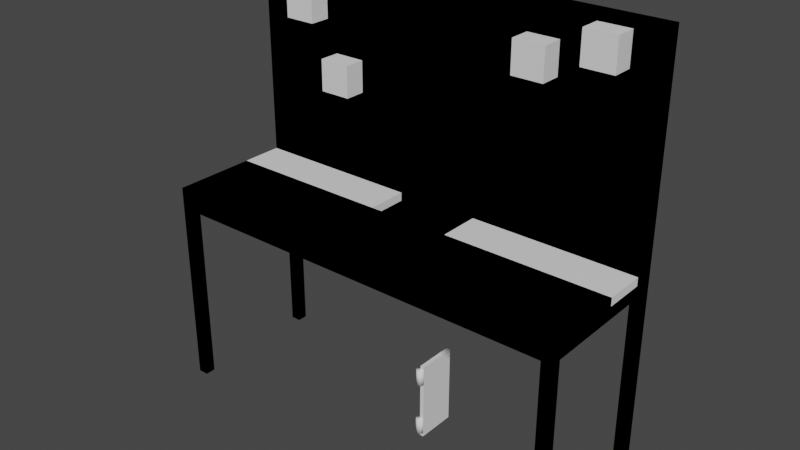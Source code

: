 # Source: Tool_Rack.blend  (saved by Blender 3.0.42; exported with 4.5.12 LTS)
import bpy
from mathutils import Matrix  # noqa: F401  (used for matrix-valued properties, if any)

bpy.ops.wm.read_factory_settings(use_empty=True)
scene = bpy.context.scene
scene.name = 'Scene'

# ---- materials (node trees are filled in below, after node groups)
mat_paper = bpy.data.materials.new('Paper')
mat_paperdark = bpy.data.materials.new('PaperDark')
mat_solid = bpy.data.materials.new('Solid')
mat_interactable = bpy.data.materials.new('Interactable')

# ---- material node trees

# ---- world
world_world = bpy.data.worlds.new('World'); scene.world = world_world
world_world.use_nodes = True; world_world.node_tree.nodes.clear()
_N = world_world.node_tree.nodes; _L = world_world.node_tree.links
n0 = _N.new('ShaderNodeOutputWorld'); n0.name = 'World Output'; n0.location = (300, 300)
n1 = _N.new('ShaderNodeBackground'); n1.name = 'Background'; n1.location = (10, 300)
n1.inputs[0].default_value = (0.05088, 0.05088, 0.05088, 1.0)
_L.new(n1.outputs[0], n0.inputs[0])
n0.is_active_output = True
world_world.color = (0.05088, 0.05088, 0.05088)
world_world.use_sun_shadow = False
world_world.sun_shadow_jitter_overblur = 0.0

# ---- meshes
me_cube = bpy.data.meshes.new('Cube')
me_cube.from_pydata([(-1.0, -0.1, 1.0), (-1.0, -0.1, 2.0), (-1.0, 0.0, 1.0), (-1.0, 0.0, 2.0), (1.0, -0.1, 1.0), (1.0, -0.1, 2.0), (1.0, 0.0, 1.0), (1.0, 0.0, 2.0), (-0.7, -0.18, 1.79), (-0.7, -0.1, 1.79), (-0.6962, -0.18, 1.791), (-0.6962, -0.1, 1.791), (-0.6929, -0.18, 1.793), (-0.6929, -0.1, 1.793), (-0.6908, -0.18, 1.796), (-0.6908, -0.1, 1.796), (-0.69, -0.18, 1.8), (-0.69, -0.1, 1.8), (-0.6908, -0.18, 1.804), (-0.6908, -0.1, 1.804), (-0.6929, -0.18, 1.807), (-0.6929, -0.1, 1.807), (-0.6962, -0.18, 1.809), (-0.6962, -0.1, 1.809), (-0.7, -0.18, 1.81), (-0.7, -0.1, 1.81), (-0.7038, -0.18, 1.809), (-0.7038, -0.1, 1.809), (-0.7071, -0.18, 1.807), (-0.7071, -0.1, 1.807), (-0.7092, -0.18, 1.804), (-0.7092, -0.1, 1.804), (-0.71, -0.18, 1.8), (-0.71, -0.1, 1.8), (-0.7092, -0.18, 1.796), (-0.7092, -0.1, 1.796), (-0.7071, -0.18, 1.793), (-0.7071, -0.1, 1.793), (-0.7038, -0.18, 1.791), (-0.7038, -0.1, 1.791), (-1.0, -0.7, 0.9), (-0.2, -0.3, 1.0), (-1.0, -1.49e-08, 0.9), (-0.2, -0.1, 1.0), (1.0, -0.7, 0.9), (0.2, -0.3, 1.0), (1.0, -1.49e-08, 0.9), (0.2, -0.1, 1.0), (0.95, -0.7, 0.0), (0.95, -0.7, 0.9), (0.95, -0.65, 0.0), (0.95, -0.65, 0.9), (1.0, -0.7, 0.0), (1.0, -0.7, 0.9), (1.0, -0.65, 0.0), (1.0, -0.65, 0.9), (-1.0, -0.7, 0.0), (-1.0, -0.7, 0.9), (-1.0, -0.65, 0.0), (-1.0, -0.65, 0.9), (-0.95, -0.7, 0.0), (-0.95, -0.7, 0.9), (-0.95, -0.65, 0.0), (-0.95, -0.65, 0.9), (0.95, -0.05, 0.0), (0.95, -0.05, 0.9), (0.95, 4.47e-08, 0.0), (0.95, 4.47e-08, 0.9), (1.0, -0.05, 0.0), (1.0, -0.05, 0.9), (1.0, 4.47e-08, 0.0), (1.0, 4.47e-08, 0.9), (-1.0, -0.05, 0.0), (-1.0, -0.05, 0.9), (-1.0, 4.47e-08, 0.0), (-1.0, 4.47e-08, 0.9), (-0.95, -0.05, 0.0), (-0.95, -0.05, 0.9), (-0.95, 4.47e-08, 0.0), (-0.95, 4.47e-08, 0.9), (-0.5, -0.18, 1.49), (-0.5, -0.1, 1.49), (-0.4962, -0.18, 1.491), (-0.4962, -0.1, 1.491), (-0.4929, -0.18, 1.493), (-0.4929, -0.1, 1.493), (-0.4908, -0.18, 1.496), (-0.4908, -0.1, 1.496), (-0.49, -0.18, 1.5), (-0.49, -0.1, 1.5), (-0.4908, -0.18, 1.504), (-0.4908, -0.1, 1.504), (-0.4929, -0.18, 1.507), (-0.4929, -0.1, 1.507), (-0.4962, -0.18, 1.509), (-0.4962, -0.1, 1.509), (-0.5, -0.18, 1.51), (-0.5, -0.1, 1.51), (-0.5038, -0.18, 1.509), (-0.5038, -0.1, 1.509), (-0.5071, -0.18, 1.507), (-0.5071, -0.1, 1.507), (-0.5092, -0.18, 1.504), (-0.5092, -0.1, 1.504), (-0.51, -0.18, 1.5), (-0.51, -0.1, 1.5), (-0.5092, -0.18, 1.496), (-0.5092, -0.1, 1.496), (-0.5071, -0.18, 1.493), (-0.5071, -0.1, 1.493), (-0.5038, -0.18, 1.491), (-0.5038, -0.1, 1.491), (0.5, -0.18, 1.79), (0.5, -0.1, 1.79), (0.5038, -0.18, 1.791), (0.5038, -0.1, 1.791), (0.5071, -0.18, 1.793), (0.5071, -0.1, 1.793), (0.5092, -0.18, 1.796), (0.5092, -0.1, 1.796), (0.51, -0.18, 1.8), (0.51, -0.1, 1.8), (0.5092, -0.18, 1.804), (0.5092, -0.1, 1.804), (0.5071, -0.18, 1.807), (0.5071, -0.1, 1.807), (0.5038, -0.18, 1.809), (0.5038, -0.1, 1.809), (0.5, -0.18, 1.81), (0.5, -0.1, 1.81), (0.4962, -0.18, 1.809), (0.4962, -0.1, 1.809), (0.4929, -0.18, 1.807), (0.4929, -0.1, 1.807), (0.4908, -0.18, 1.804), (0.4908, -0.1, 1.804), (0.49, -0.18, 1.8), (0.49, -0.1, 1.8), (0.4908, -0.18, 1.796), (0.4908, -0.1, 1.796), (0.4929, -0.18, 1.793), (0.4929, -0.1, 1.793), (0.4962, -0.18, 1.791), (0.4962, -0.1, 1.791), (0.8, -0.18, 1.89), (0.8, -0.1, 1.89), (0.8038, -0.18, 1.891), (0.8038, -0.1, 1.891), (0.8071, -0.18, 1.893), (0.8071, -0.1, 1.893), (0.8092, -0.18, 1.896), (0.8092, -0.1, 1.896), (0.81, -0.18, 1.9), (0.81, -0.1, 1.9), (0.8092, -0.18, 1.904), (0.8092, -0.1, 1.904), (0.8071, -0.18, 1.907), (0.8071, -0.1, 1.907), (0.8038, -0.18, 1.909), (0.8038, -0.1, 1.909), (0.8, -0.18, 1.91), (0.8, -0.1, 1.91), (0.7962, -0.18, 1.909), (0.7962, -0.1, 1.909), (0.7929, -0.18, 1.907), (0.7929, -0.1, 1.907), (0.7908, -0.18, 1.904), (0.7908, -0.1, 1.904), (0.79, -0.18, 1.9), (0.79, -0.1, 1.9), (0.7908, -0.18, 1.896), (0.7908, -0.1, 1.896), (0.7929, -0.18, 1.893), (0.7929, -0.1, 1.893), (0.7962, -0.18, 1.891), (0.7962, -0.1, 1.891), (-1.0, -0.7, 1.0), (-1.0, -1.49e-08, 1.0), (1.0, -1.49e-08, 1.0), (1.0, -0.7, 1.0), (-0.2, -0.3, 0.96), (-0.2, -0.1, 0.96), (0.2, -0.1, 0.96), (0.2, -0.3, 0.96)], [], [(0, 1, 3, 2), (2, 3, 7, 6), (6, 7, 5, 4), (4, 5, 1, 0), (2, 6, 4, 0), (7, 3, 1, 5), (8, 9, 11, 10), (10, 11, 13, 12), (8, 10, 12, 14, 16, 18, 20, 22, 24, 26, 28, 30, 32, 34, 36, 38), (12, 13, 15, 14), (14, 15, 17, 16), (11, 9, 39, 37, 35, 33, 31, 29, 27, 25, 23, 21, 19, 17, 15, 13), (16, 17, 19, 18), (18, 19, 21, 20), (20, 21, 23, 22), (22, 23, 25, 24), (24, 25, 27, 26), (26, 27, 29, 28), (28, 29, 31, 30), (30, 31, 33, 32), (32, 33, 35, 34), (34, 35, 37, 36), (36, 37, 39, 38), (38, 39, 9, 8), (40, 176, 177, 42), (42, 177, 178, 46), (46, 178, 179, 44), (44, 179, 176, 40), (42, 46, 44, 40), (45, 47, 182, 183), (48, 49, 51, 50), (50, 51, 55, 54), (54, 55, 53, 52), (52, 53, 49, 48), (50, 54, 52, 48), (55, 51, 49, 53), (56, 57, 59, 58), (58, 59, 63, 62), (62, 63, 61, 60), (60, 61, 57, 56), (58, 62, 60, 56), (63, 59, 57, 61), (64, 65, 67, 66), (66, 67, 71, 70), (70, 71, 69, 68), (68, 69, 65, 64), (66, 70, 68, 64), (71, 67, 65, 69), (72, 73, 75, 74), (74, 75, 79, 78), (78, 79, 77, 76), (76, 77, 73, 72), (74, 78, 76, 72), (79, 75, 73, 77), (80, 81, 83, 82), (82, 83, 85, 84), (80, 82, 84, 86, 88, 90, 92, 94, 96, 98, 100, 102, 104, 106, 108, 110), (84, 85, 87, 86), (86, 87, 89, 88), (83, 81, 111, 109, 107, 105, 103, 101, 99, 97, 95, 93, 91, 89, 87, 85), (88, 89, 91, 90), (90, 91, 93, 92), (92, 93, 95, 94), (94, 95, 97, 96), (96, 97, 99, 98), (98, 99, 101, 100), (100, 101, 103, 102), (102, 103, 105, 104), (104, 105, 107, 106), (106, 107, 109, 108), (108, 109, 111, 110), (110, 111, 81, 80), (112, 113, 115, 114), (114, 115, 117, 116), (112, 114, 116, 118, 120, 122, 124, 126, 128, 130, 132, 134, 136, 138, 140, 142), (116, 117, 119, 118), (118, 119, 121, 120), (115, 113, 143, 141, 139, 137, 135, 133, 131, 129, 127, 125, 123, 121, 119, 117), (120, 121, 123, 122), (122, 123, 125, 124), (124, 125, 127, 126), (126, 127, 129, 128), (128, 129, 131, 130), (130, 131, 133, 132), (132, 133, 135, 134), (134, 135, 137, 136), (136, 137, 139, 138), (138, 139, 141, 140), (140, 141, 143, 142), (142, 143, 113, 112), (144, 145, 147, 146), (146, 147, 149, 148), (144, 146, 148, 150, 152, 154, 156, 158, 160, 162, 164, 166, 168, 170, 172, 174), (148, 149, 151, 150), (150, 151, 153, 152), (147, 145, 175, 173, 171, 169, 167, 165, 163, 161, 159, 157, 155, 153, 151, 149), (152, 153, 155, 154), (154, 155, 157, 156), (156, 157, 159, 158), (158, 159, 161, 160), (160, 161, 163, 162), (162, 163, 165, 164), (164, 165, 167, 166), (166, 167, 169, 168), (168, 169, 171, 170), (170, 171, 173, 172), (172, 173, 175, 174), (174, 175, 145, 144), (41, 43, 177, 176), (43, 47, 178, 177), (47, 45, 179, 178), (45, 41, 176, 179), (182, 181, 180, 183), (43, 41, 180, 181), (41, 45, 183, 180), (47, 43, 181, 182)])
me_cube.polygons.foreach_set('use_smooth', [0, 0, 0, 0, 0, 0, 1, 1, 1, 1, 1, 1, 1, 1, 1, 1, 1, 1, 1, 1, 1, 1, 1, 1, 0, 0, 0, 0, 0, 0, 0, 0, 0, 0, 0, 0, 0, 0, 0, 0, 0, 0, 0, 0, 0, 0, 0, 0, 0, 0, 0, 0, 0, 0, 1, 1, 1, 1, 1, 1, 1, 1, 1, 1, 1, 1, 1, 1, 1, 1, 1, 1, 1, 1, 1, 1, 1, 1, 1, 1, 1, 1, 1, 1, 1, 1, 1, 1, 1, 1, 1, 1, 1, 1, 1, 1, 1, 1, 1, 1, 1, 1, 1, 1, 1, 1, 1, 1, 0, 0, 0, 0, 0, 0, 0, 0])
me_cube.polygons.foreach_set('material_index', [0, 0, 0, 0, 0, 0, 1, 1, 1, 1, 1, 1, 1, 1, 1, 1, 1, 1, 1, 1, 1, 1, 1, 1, 0, 0, 0, 0, 0, 0, 0, 0, 0, 0, 0, 0, 0, 0, 0, 0, 0, 0, 0, 0, 0, 0, 0, 0, 0, 0, 0, 0, 0, 0, 1, 1, 1, 1, 1, 1, 1, 1, 1, 1, 1, 1, 1, 1, 1, 1, 1, 1, 1, 1, 1, 1, 1, 1, 1, 1, 1, 1, 1, 1, 1, 1, 1, 1, 1, 1, 1, 1, 1, 1, 1, 1, 1, 1, 1, 1, 1, 1, 1, 1, 1, 1, 1, 1, 0, 0, 0, 0, 0, 0, 0, 0])
_uv = me_cube.uv_layers.new(name='UVMap')
_uv.uv.foreach_set('vector', [-1.395, 0.9211, -1.395, 1.974, -1.5, 1.974, -1.5, 0.9211, -0.4474, 0.9211, -1.5, 0.9211, -1.5, -1.184, -0.4474, -1.184, -1.289, 0.9211, -1.289, 1.974, -1.395, 1.974, -1.395, 0.9211, 0.6053, 0.9211, -0.4474, 0.9211, -0.4474, -1.184, 0.6053, -1.184, 2.5, -1.184, 2.5, 0.9211, 2.395, 0.9211, 2.395, -1.184, 2.395, -1.184, 2.395, 0.9211, 2.289, 0.9211, 2.289, -1.184, 0.2548, 1.058, 0.2548, 0.9737, 0.2588, 0.9737, 0.2588, 1.058, 0.2588, 1.058, 0.2588, 0.9737, 0.2623, 0.9737, 0.2623, 1.058, 0.5327, 0.9782, 0.5357, 0.9753, 0.5394, 0.9737, 0.5436, 0.9737, 0.5473, 0.9753, 0.5503, 0.9782, 0.5518, 0.982, 0.5518, 0.9861, 0.5503, 0.9899, 0.5473, 0.9928, 0.5436, 0.9943, 0.5394, 0.9943, 0.5357, 0.9928, 0.5327, 0.9899, 0.5312, 0.9861, 0.5312, 0.982, 0.3377, 0.9737, 0.3377, 1.058, 0.3343, 1.058, 0.3343, 0.9737, 0.3343, 0.9737, 0.3343, 1.058, 0.3303, 1.058, 0.3303, 0.9737, 0.3926, 0.9928, 0.3897, 0.9899, 0.3882, 0.9861, 0.3882, 0.982, 0.3897, 0.9782, 0.3926, 0.9753, 0.3964, 0.9737, 0.4005, 0.9737, 0.4043, 0.9753, 0.4072, 0.9782, 0.4088, 0.982, 0.4088, 0.9861, 0.4072, 0.9899, 0.4043, 0.9928, 0.4005, 0.9943, 0.3964, 0.9943, 0.3303, 0.9737, 0.3303, 1.058, 0.3263, 1.058, 0.3263, 0.9737, 0.3263, 0.9737, 0.3263, 1.058, 0.3229, 1.058, 0.3229, 0.9737, 0.2325, 1.058, 0.2325, 0.9737, 0.2359, 0.9737, 0.2359, 1.058, 0.2359, 1.058, 0.2359, 0.9737, 0.2399, 0.9737, 0.2399, 1.058, 0.2399, 1.058, 0.2399, 0.9737, 0.244, 0.9737, 0.244, 1.058, 0.244, 1.058, 0.244, 0.9737, 0.2474, 0.9737, 0.2474, 1.058, 0.2017, 1.058, 0.2017, 0.9737, 0.2051, 0.9737, 0.2051, 1.058, 0.2051, 1.058, 0.2051, 0.9737, 0.2091, 0.9737, 0.2091, 1.058, 0.2091, 1.058, 0.2091, 0.9737, 0.2131, 0.9737, 0.2131, 1.058, 0.2131, 1.058, 0.2131, 0.9737, 0.2165, 0.9737, 0.2165, 1.058, 0.2474, 1.058, 0.2474, 0.9737, 0.2508, 0.9737, 0.2508, 1.058, 0.2508, 1.058, 0.2508, 0.9737, 0.2548, 0.9737, 0.2548, 1.058, -0.9737, 1.658, -1.079, 1.658, -1.079, 0.9211, -0.9737, 0.9211, 2.289, 0.9211, 2.184, 0.9211, 2.184, -1.184, 2.289, -1.184, -0.8684, 1.658, -0.9737, 1.658, -0.9737, 0.9211, -0.8684, 0.9211, 2.184, 0.9211, 2.079, 0.9211, 2.079, -1.184, 2.184, -1.184, 2.079, -1.184, 2.079, 0.9211, 1.342, 0.9211, 1.342, -1.184, 0.0579, 1.132, 0.0579, 0.9211, 0.1, 0.9211, 0.1, 1.132, -0.6053, 0.9211, -0.6053, 1.868, -0.6579, 1.868, -0.6579, 0.9211, -0.3947, 0.9211, -0.3947, 1.868, -0.4474, 1.868, -0.4474, 0.9211, -0.5, 0.9211, -0.5, 1.868, -0.5526, 1.868, -0.5526, 0.9211, -0.1842, 0.9211, -0.1842, 1.868, -0.2368, 1.868, -0.2368, 0.9211, 0.4579, 0.9211, 0.5105, 0.9211, 0.5105, 0.9737, 0.4579, 0.9737, 0.1421, 0.9211, 0.1947, 0.9211, 0.1947, 0.9737, 0.1421, 0.9737, -0.5526, 0.9211, -0.5526, 1.868, -0.6053, 1.868, -0.6053, 0.9211, -0.02631, 0.9211, -0.02631, 1.868, -0.07895, 1.868, -0.07895, 0.9211, -0.4474, 0.9211, -0.4474, 1.868, -0.5, 1.868, -0.5, 0.9211, -0.2368, 0.9211, -0.2368, 1.868, -0.2895, 1.868, -0.2895, 0.9211, 0.4053, 0.9211, 0.4579, 0.9211, 0.4579, 0.9737, 0.4053, 0.9737, 0.5105, 0.9211, 0.5632, 0.9211, 0.5632, 0.9737, 0.5105, 0.9737, -0.7632, 0.9211, -0.7632, 1.868, -0.8158, 1.868, -0.8158, 0.9211, -0.3421, 0.9211, -0.3421, 1.868, -0.3947, 1.868, -0.3947, 0.9211, -0.6579, 0.9211, -0.6579, 1.868, -0.7105, 1.868, -0.7105, 0.9211, -0.07895, 0.9211, -0.07895, 1.868, -0.1316, 1.868, -0.1316, 0.9211, 0.2474, 0.9211, 0.3, 0.9211, 0.3, 0.9737, 0.2474, 0.9737, 0.1947, 0.9211, 0.2474, 0.9211, 0.2474, 0.9737, 0.1947, 0.9737, -0.8158, 0.9211, -0.8158, 1.868, -0.8684, 1.868, -0.8684, 0.9211, -0.1316, 0.9211, -0.1316, 1.868, -0.1842, 1.868, -0.1842, 0.9211, -0.7105, 0.9211, -0.7105, 1.868, -0.7632, 1.868, -0.7632, 0.9211, -0.2895, 0.9211, -0.2895, 1.868, -0.3421, 1.868, -0.3421, 0.9211, 0.3, 0.9211, 0.3526, 0.9211, 0.3526, 0.9737, 0.3, 0.9737, 0.3526, 0.9211, 0.4053, 0.9211, 0.4053, 0.9737, 0.3526, 0.9737, 0.1644, 1.058, 0.1644, 0.9737, 0.1685, 0.9737, 0.1685, 1.058, 0.1685, 1.058, 0.1685, 0.9737, 0.1719, 0.9737, 0.1719, 1.058, 0.4133, 0.9753, 0.4171, 0.9737, 0.4212, 0.9737, 0.425, 0.9753, 0.4279, 0.9782, 0.4295, 0.982, 0.4295, 0.9861, 0.4279, 0.9899, 0.425, 0.9928, 0.4212, 0.9943, 0.4171, 0.9943, 0.4133, 0.9928, 0.4104, 0.9899, 0.4088, 0.9861, 0.4088, 0.982, 0.4104, 0.9782, 0.3, 0.9737, 0.3, 1.058, 0.2966, 1.058, 0.2966, 0.9737, 0.2966, 0.9737, 0.2966, 1.058, 0.2926, 1.058, 0.2926, 0.9737, 0.431, 0.9782, 0.4339, 0.9753, 0.4377, 0.9737, 0.4418, 0.9737, 0.4456, 0.9753, 0.4485, 0.9782, 0.4501, 0.982, 0.4501, 0.9861, 0.4485, 0.9899, 0.4456, 0.9928, 0.4418, 0.9943, 0.4377, 0.9943, 0.4339, 0.9928, 0.431, 0.9899, 0.4295, 0.9861, 0.4295, 0.982, 0.2926, 0.9737, 0.2926, 1.058, 0.2885, 1.058, 0.2885, 0.9737, 0.2885, 0.9737, 0.2885, 1.058, 0.2851, 1.058, 0.2851, 0.9737, 0.578, 1.005, 0.578, 0.9211, 0.5815, 0.9211, 0.5815, 1.005, 0.5815, 1.005, 0.5815, 0.9211, 0.5855, 0.9211, 0.5855, 1.005, 0.5855, 1.005, 0.5855, 0.9211, 0.5895, 0.9211, 0.5895, 1.005, 0.5895, 1.005, 0.5895, 0.9211, 0.5929, 0.9211, 0.5929, 1.005, 0.3, 1.058, 0.3, 0.9737, 0.3034, 0.9737, 0.3034, 1.058, 0.3034, 1.058, 0.3034, 0.9737, 0.3074, 0.9737, 0.3074, 1.058, 0.3074, 1.058, 0.3074, 0.9737, 0.3115, 0.9737, 0.3115, 1.058, 0.3115, 1.058, 0.3115, 0.9737, 0.3149, 0.9737, 0.3149, 1.058, 0.157, 1.058, 0.157, 0.9737, 0.1604, 0.9737, 0.1604, 1.058, 0.1604, 1.058, 0.1604, 0.9737, 0.1644, 0.9737, 0.1644, 1.058, 0.5706, 1.005, 0.5706, 0.9211, 0.5746, 0.9211, 0.5746, 1.005, 0.5746, 1.005, 0.5746, 0.9211, 0.578, 0.9211, 0.578, 1.005, 0.5267, 0.9928, 0.5229, 0.9943, 0.5188, 0.9943, 0.515, 0.9928, 0.5121, 0.9899, 0.5105, 0.9861, 0.5105, 0.982, 0.5121, 0.9782, 0.515, 0.9753, 0.5188, 0.9737, 0.5229, 0.9737, 0.5267, 0.9753, 0.5296, 0.9782, 0.5312, 0.982, 0.5312, 0.9861, 0.5296, 0.9899, 0.3526, 0.9737, 0.3526, 1.058, 0.3492, 1.058, 0.3492, 0.9737, 0.3492, 0.9737, 0.3492, 1.058, 0.3452, 1.058, 0.3452, 0.9737, 0.4868, 0.9943, 0.483, 0.9928, 0.4801, 0.9899, 0.4785, 0.9861, 0.4785, 0.982, 0.4801, 0.9782, 0.483, 0.9753, 0.4868, 0.9737, 0.4909, 0.9737, 0.4947, 0.9753, 0.4976, 0.9782, 0.4992, 0.982, 0.4992, 0.9861, 0.4976, 0.9899, 0.4947, 0.9928, 0.4909, 0.9943, 0.3452, 0.9737, 0.3452, 1.058, 0.3412, 1.058, 0.3412, 0.9737, 0.3412, 0.9737, 0.3412, 1.058, 0.3377, 1.058, 0.3377, 0.9737, 0.1719, 1.058, 0.1719, 0.9737, 0.1753, 0.9737, 0.1753, 1.058, 0.1753, 1.058, 0.1753, 0.9737, 0.1793, 0.9737, 0.1793, 1.058, 0.1793, 1.058, 0.1793, 0.9737, 0.1834, 0.9737, 0.1834, 1.058, 0.1834, 1.058, 0.1834, 0.9737, 0.1868, 0.9737, 0.1868, 1.058, 0.2165, 1.058, 0.2165, 0.9737, 0.22, 0.9737, 0.22, 1.058, 0.22, 1.058, 0.22, 0.9737, 0.224, 0.9737, 0.224, 1.058, 0.224, 1.058, 0.224, 0.9737, 0.228, 0.9737, 0.228, 1.058, 0.228, 1.058, 0.228, 0.9737, 0.2314, 0.9737, 0.2314, 1.058, 0.5632, 1.005, 0.5632, 0.9211, 0.5666, 0.9211, 0.5666, 1.005, 0.5666, 1.005, 0.5666, 0.9211, 0.5706, 0.9211, 0.5706, 1.005, 0.1495, 1.058, 0.1495, 0.9737, 0.1536, 0.9737, 0.1536, 1.058, 0.1536, 1.058, 0.1536, 0.9737, 0.157, 0.9737, 0.157, 1.058, 0.3691, 0.9782, 0.372, 0.9753, 0.3758, 0.9737, 0.3799, 0.9737, 0.3837, 0.9753, 0.3866, 0.9782, 0.3882, 0.982, 0.3882, 0.9861, 0.3866, 0.9899, 0.3837, 0.9928, 0.3799, 0.9943, 0.3758, 0.9943, 0.372, 0.9928, 0.3691, 0.9899, 0.3675, 0.9861, 0.3675, 0.982, 0.2771, 0.9737, 0.2771, 1.058, 0.2737, 1.058, 0.2737, 0.9737, 0.2737, 0.9737, 0.2737, 1.058, 0.2697, 1.058, 0.2697, 0.9737, 0.4624, 0.9928, 0.4595, 0.9899, 0.4579, 0.9861, 0.4579, 0.982, 0.4595, 0.9782, 0.4624, 0.9753, 0.4662, 0.9737, 0.4703, 0.9737, 0.4741, 0.9753, 0.477, 0.9782, 0.4785, 0.982, 0.4785, 0.9861, 0.477, 0.9899, 0.4741, 0.9928, 0.4703, 0.9943, 0.4662, 0.9943, 0.2697, 0.9737, 0.2697, 1.058, 0.2657, 1.058, 0.2657, 0.9737, 0.2657, 0.9737, 0.2657, 1.058, 0.2623, 1.058, 0.2623, 0.9737, 0.1868, 1.058, 0.1868, 0.9737, 0.1902, 0.9737, 0.1902, 1.058, 0.1902, 1.058, 0.1902, 0.9737, 0.1942, 0.9737, 0.1942, 1.058, 0.1942, 1.058, 0.1942, 0.9737, 0.1982, 0.9737, 0.1982, 1.058, 0.1982, 1.058, 0.1982, 0.9737, 0.2017, 0.9737, 0.2017, 1.058, 0.3526, 1.058, 0.3526, 0.9737, 0.356, 0.9737, 0.356, 1.058, 0.356, 1.058, 0.356, 0.9737, 0.3601, 0.9737, 0.3601, 1.058, 0.3601, 1.058, 0.3601, 0.9737, 0.3641, 0.9737, 0.3641, 1.058, 0.3641, 1.058, 0.3641, 0.9737, 0.3675, 0.9737, 0.3675, 1.058, 0.1421, 1.058, 0.1421, 0.9737, 0.1455, 0.9737, 0.1455, 1.058, 0.1455, 1.058, 0.1455, 0.9737, 0.1495, 0.9737, 0.1495, 1.058, 1.026, 0.07895, 1.237, 0.07895, 1.342, 0.9211, 0.6053, 0.9211, 1.237, 0.07895, 1.237, -0.3421, 1.342, -1.184, 1.342, 0.9211, 1.237, -0.3421, 1.026, -0.3421, 0.6053, -1.184, 1.342, -1.184, 1.026, -0.3421, 1.026, 0.07895, 0.6053, 0.9211, 0.6053, -1.184, -1.079, 0.9211, -1.079, 1.342, -1.289, 1.342, -1.289, 0.9211, 0.1, 1.132, 0.1, 0.9211, 0.1421, 0.9211, 0.1421, 1.132, 0.01579, 1.342, 0.01579, 0.9211, 0.0579, 0.9211, 0.0579, 1.342, -0.02631, 1.342, -0.02631, 0.9211, 0.01579, 0.9211, 0.01579, 1.342])
me_cube.materials.append(mat_paper)
me_cube.materials.append(mat_paperdark)
me_cube.use_remesh_fix_poles = True
me_cube.use_remesh_preserve_attributes = False
me_cube.update()
me_cube_002 = bpy.data.meshes.new('Cube.002')
me_cube_002.from_pydata([(-0.2, -0.2, -0.02), (-0.2, -0.2, 2.608e-08), (-0.2, 2.98e-08, -0.02), (-0.2, 2.98e-08, 2.608e-08), (0.2, -0.2, -0.02), (0.2, -0.2, 2.608e-08), (0.2, 2.98e-08, -0.02), (0.2, 2.98e-08, 2.608e-08), (0.18, 0.02, 1.039e-07), (0.1, 0.02, 1.039e-07), (-0.18, 0.02, 1.039e-07), (-0.1, 0.02, 1.039e-07), (-0.18, 0.01848, -0.007654), (-0.1, 0.01848, -0.007654), (-0.18, 0.01414, -0.01414), (-0.1, 0.01414, -0.01414), (-0.18, 0.007654, -0.01848), (-0.1, 0.007654, -0.01848), (-0.18, 2.682e-08, -0.02), (-0.1, 2.682e-08, -0.02), (-0.18, -0.007654, -0.01848), (-0.1, -0.007654, -0.01848), (-0.18, -0.01414, -0.01414), (-0.1, -0.01414, -0.01414), (-0.18, -0.01848, -0.007654), (-0.1, -0.01848, -0.007654), (-0.18, -0.02, 1.039e-07), (-0.1, -0.02, 1.039e-07), (-0.18, -0.01848, 0.007654), (-0.1, -0.01848, 0.007654), (-0.18, -0.01414, 0.01414), (-0.1, -0.01414, 0.01414), (-0.18, -0.007654, 0.01848), (-0.1, -0.007654, 0.01848), (-0.18, 2.831e-08, 0.02), (-0.1, 2.831e-08, 0.02), (-0.18, 0.007654, 0.01848), (-0.1, 0.007654, 0.01848), (-0.18, 0.01414, 0.01414), (-0.1, 0.01414, 0.01414), (-0.18, 0.01848, 0.007654), (-0.1, 0.01848, 0.007654), (0.1, 0.01848, -0.007654), (0.18, 0.01848, -0.007654), (0.1, 0.01414, -0.01414), (0.18, 0.01414, -0.01414), (0.1, 0.007654, -0.01848), (0.18, 0.007654, -0.01848), (0.1, 2.682e-08, -0.02), (0.18, 2.682e-08, -0.02), (0.1, -0.007654, -0.01848), (0.18, -0.007654, -0.01848), (0.1, -0.01414, -0.01414), (0.18, -0.01414, -0.01414), (0.1, -0.01848, -0.007654), (0.18, -0.01848, -0.007654), (0.1, -0.02, 1.039e-07), (0.18, -0.02, 1.039e-07), (0.1, -0.01848, 0.007654), (0.18, -0.01848, 0.007654), (0.1, -0.01414, 0.01414), (0.18, -0.01414, 0.01414), (0.1, -0.007654, 0.01848), (0.18, -0.007654, 0.01848), (0.1, 2.831e-08, 0.02), (0.18, 2.831e-08, 0.02), (0.1, 0.007654, 0.01848), (0.18, 0.007654, 0.01848), (0.1, 0.01414, 0.01414), (0.18, 0.01414, 0.01414), (0.1, 0.01848, 0.007654), (0.18, 0.01848, 0.007654)], [], [(0, 1, 3, 2), (2, 3, 7, 6), (6, 7, 5, 4), (4, 5, 1, 0), (2, 6, 4, 0), (7, 3, 1, 5), (43, 8, 71, 69, 67, 65, 63, 61, 59, 57, 55, 53, 51, 49, 47, 45), (10, 11, 13, 12), (66, 67, 69, 68), (12, 13, 15, 14), (64, 65, 67, 66), (14, 15, 17, 16), (62, 63, 65, 64), (16, 17, 19, 18), (60, 61, 63, 62), (18, 19, 21, 20), (58, 59, 61, 60), (20, 21, 23, 22), (56, 57, 59, 58), (22, 23, 25, 24), (54, 55, 57, 56), (24, 25, 27, 26), (52, 53, 55, 54), (26, 27, 29, 28), (50, 51, 53, 52), (28, 29, 31, 30), (48, 49, 51, 50), (30, 31, 33, 32), (46, 47, 49, 48), (32, 33, 35, 34), (9, 42, 44, 46, 48, 50, 52, 54, 56, 58, 60, 62, 64, 66, 68, 70), (44, 45, 47, 46), (34, 35, 37, 36), (70, 71, 8, 9), (42, 43, 45, 44), (36, 37, 39, 38), (13, 11, 41, 39, 37, 35, 33, 31, 29, 27, 25, 23, 21, 19, 17, 15), (9, 8, 43, 42), (38, 39, 41, 40), (68, 69, 71, 70), (40, 41, 11, 10), (10, 12, 14, 16, 18, 20, 22, 24, 26, 28, 30, 32, 34, 36, 38, 40)])
me_cube_002.polygons.foreach_set('use_smooth', [0, 0, 0, 0, 0, 0, 1, 1, 1, 1, 1, 1, 1, 1, 1, 1, 1, 1, 1, 1, 1, 1, 1, 1, 1, 1, 1, 1, 1, 1, 1, 1, 1, 1, 1, 1, 1, 1, 1, 1, 1, 1])
_uv = me_cube_002.uv_layers.new(name='UVMap')
_uv.uv.foreach_set('vector', [0.375, 0.0, 0.625, 0.0, 0.625, 0.25, 0.375, 0.25, 0.375, 0.25, 0.625, 0.25, 0.625, 0.5, 0.375, 0.5, 0.375, 0.5, 0.625, 0.5, 0.625, 0.75, 0.375, 0.75, 0.375, 0.75, 0.625, 0.75, 0.625, 1.0, 0.375, 1.0, 0.125, 0.5, 0.375, 0.5, 0.375, 0.75, 0.125, 0.75, 0.625, 0.5, 0.875, 0.5, 0.875, 0.75, 0.625, 0.75, 0.3418, 0.4717, 0.25, 0.49, 0.1582, 0.4717, 0.08029, 0.4197, 0.02827, 0.3418, 0.01, 0.25, 0.02827, 0.1582, 0.08029, 0.08029, 0.1582, 0.02827, 0.25, 0.01, 0.3418, 0.02827, 0.4197, 0.08029, 0.4717, 0.1582, 0.49, 0.25, 0.4717, 0.3418, 0.4197, 0.4197, 1.0, 0.5, 1.0, 1.0, 0.9375, 1.0, 0.9375, 0.5, 0.1875, 0.5, 0.1875, 1.0, 0.125, 1.0, 0.125, 0.5, 0.9375, 0.5, 0.9375, 1.0, 0.875, 1.0, 0.875, 0.5, 0.25, 0.5, 0.25, 1.0, 0.1875, 1.0, 0.1875, 0.5, 0.875, 0.5, 0.875, 1.0, 0.8125, 1.0, 0.8125, 0.5, 0.3125, 0.5, 0.3125, 1.0, 0.25, 1.0, 0.25, 0.5, 0.8125, 0.5, 0.8125, 1.0, 0.75, 1.0, 0.75, 0.5, 0.375, 0.5, 0.375, 1.0, 0.3125, 1.0, 0.3125, 0.5, 0.75, 0.5, 0.75, 1.0, 0.6875, 1.0, 0.6875, 0.5, 0.4375, 0.5, 0.4375, 1.0, 0.375, 1.0, 0.375, 0.5, 0.6875, 0.5, 0.6875, 1.0, 0.625, 1.0, 0.625, 0.5, 0.5, 0.5, 0.5, 1.0, 0.4375, 1.0, 0.4375, 0.5, 0.625, 0.5, 0.625, 1.0, 0.5625, 1.0, 0.5625, 0.5, 0.5625, 0.5, 0.5625, 1.0, 0.5, 1.0, 0.5, 0.5, 0.5625, 0.5, 0.5625, 1.0, 0.5, 1.0, 0.5, 0.5, 0.625, 0.5, 0.625, 1.0, 0.5625, 1.0, 0.5625, 0.5, 0.5, 0.5, 0.5, 1.0, 0.4375, 1.0, 0.4375, 0.5, 0.6875, 0.5, 0.6875, 1.0, 0.625, 1.0, 0.625, 0.5, 0.4375, 0.5, 0.4375, 1.0, 0.375, 1.0, 0.375, 0.5, 0.75, 0.5, 0.75, 1.0, 0.6875, 1.0, 0.6875, 0.5, 0.375, 0.5, 0.375, 1.0, 0.3125, 1.0, 0.3125, 0.5, 0.8125, 0.5, 0.8125, 1.0, 0.75, 1.0, 0.75, 0.5, 0.3125, 0.5, 0.3125, 1.0, 0.25, 1.0, 0.25, 0.5, 0.75, 0.49, 0.8418, 0.4717, 0.9197, 0.4197, 0.9717, 0.3418, 0.99, 0.25, 0.9717, 0.1582, 0.9197, 0.08029, 0.8418, 0.02827, 0.75, 0.01, 0.6582, 0.02827, 0.5803, 0.08029, 0.5283, 0.1582, 0.51, 0.25, 0.5283, 0.3418, 0.5803, 0.4197, 0.6582, 0.4717, 0.875, 0.5, 0.875, 1.0, 0.8125, 1.0, 0.8125, 0.5, 0.25, 0.5, 0.25, 1.0, 0.1875, 1.0, 0.1875, 0.5, 0.0625, 0.5, 0.0625, 1.0, 0.0, 1.0, 0.0, 0.5, 0.9375, 0.5, 0.9375, 1.0, 0.875, 1.0, 0.875, 0.5, 0.1875, 0.5, 0.1875, 1.0, 0.125, 1.0, 0.125, 0.5, 0.3418, 0.4717, 0.25, 0.49, 0.1582, 0.4717, 0.08029, 0.4197, 0.02827, 0.3418, 0.01, 0.25, 0.02827, 0.1582, 0.08029, 0.08029, 0.1582, 0.02827, 0.25, 0.01, 0.3418, 0.02827, 0.4197, 0.08029, 0.4717, 0.1582, 0.49, 0.25, 0.4717, 0.3418, 0.4197, 0.4197, 1.0, 0.5, 1.0, 1.0, 0.9375, 1.0, 0.9375, 0.5, 0.125, 0.5, 0.125, 1.0, 0.0625, 1.0, 0.0625, 0.5, 0.125, 0.5, 0.125, 1.0, 0.0625, 1.0, 0.0625, 0.5, 0.0625, 0.5, 0.0625, 1.0, 0.0, 1.0, 0.0, 0.5, 0.75, 0.49, 0.8418, 0.4717, 0.9197, 0.4197, 0.9717, 0.3418, 0.99, 0.25, 0.9717, 0.1582, 0.9197, 0.08029, 0.8418, 0.02827, 0.75, 0.01, 0.6582, 0.02827, 0.5803, 0.08029, 0.5283, 0.1582, 0.51, 0.25, 0.5283, 0.3418, 0.5803, 0.4197, 0.6582, 0.4717])
me_cube_002.materials.append(mat_paperdark)
me_cube_002.use_remesh_fix_poles = True
me_cube_002.use_remesh_preserve_attributes = False
me_cube_002.update()
me_cube_003 = bpy.data.meshes.new('Cube.003')
me_cube_003.from_pydata([(-1.0, -0.7, 0.9), (-1.0, -0.7, 1.0), (-1.0, -0.3, 0.9), (-1.0, -0.3, 1.0), (1.0, -0.7, 0.9), (1.0, -0.7, 1.0), (1.0, -0.3, 0.9), (1.0, -0.3, 1.0), (0.95, -0.7, -6.706e-08), (0.95, -0.7, 0.9), (0.95, -0.65, -6.706e-08), (0.95, -0.65, 0.9), (1.0, -0.7, -6.706e-08), (1.0, -0.7, 0.9), (1.0, -0.65, -6.706e-08), (1.0, -0.65, 0.9), (-1.0, -0.7, -6.706e-08), (-1.0, -0.7, 0.9), (-1.0, -0.65, -6.706e-08), (-1.0, -0.65, 0.9), (-0.95, -0.7, -6.706e-08), (-0.95, -0.7, 0.9), (-0.95, -0.65, -6.706e-08), (-0.95, -0.65, 0.9), (0.95, -0.05, -6.706e-08), (0.95, -0.05, 0.9), (0.95, -1.49e-08, -6.706e-08), (0.95, -1.49e-08, 0.9), (1.0, -0.05, -6.706e-08), (1.0, -0.05, 0.9), (1.0, -1.49e-08, -6.706e-08), (1.0, -1.49e-08, 0.9), (-1.0, -0.05, -6.706e-08), (-1.0, -0.05, 0.9), (-1.0, -1.49e-08, -6.706e-08), (-1.0, -1.49e-08, 0.9), (-0.95, -0.05, -6.706e-08), (-0.95, -0.05, 0.9), (-0.95, -1.49e-08, -6.706e-08), (-0.95, -1.49e-08, 0.9), (-1.0, -0.1, 0.9), (-1.0, -0.1, 2.0), (-1.0, -1.49e-08, 0.9), (-1.0, -1.49e-08, 2.0), (1.0, -0.1, 0.9), (1.0, -0.1, 2.0), (1.0, -1.49e-08, 0.9), (1.0, -1.49e-08, 2.0), (-1.0, -0.3, 0.9), (-1.0, -0.3, 0.96), (-1.0, -0.1, 0.9), (-1.0, -0.1, 0.96), (1.0, -0.3, 0.9), (1.0, -0.3, 0.96), (1.0, -0.1, 0.9), (1.0, -0.1, 0.96)], [], [(0, 1, 3, 2), (2, 3, 7, 6), (6, 7, 5, 4), (4, 5, 1, 0), (2, 6, 4, 0), (7, 3, 1, 5), (8, 9, 11, 10), (10, 11, 15, 14), (14, 15, 13, 12), (12, 13, 9, 8), (10, 14, 12, 8), (15, 11, 9, 13), (16, 17, 19, 18), (18, 19, 23, 22), (22, 23, 21, 20), (20, 21, 17, 16), (18, 22, 20, 16), (23, 19, 17, 21), (24, 25, 27, 26), (26, 27, 31, 30), (30, 31, 29, 28), (28, 29, 25, 24), (26, 30, 28, 24), (31, 27, 25, 29), (32, 33, 35, 34), (34, 35, 39, 38), (38, 39, 37, 36), (36, 37, 33, 32), (34, 38, 36, 32), (39, 35, 33, 37), (40, 41, 43, 42), (42, 43, 47, 46), (46, 47, 45, 44), (44, 45, 41, 40), (42, 46, 44, 40), (47, 43, 41, 45), (48, 49, 51, 50), (50, 51, 55, 54), (54, 55, 53, 52), (52, 53, 49, 48), (50, 54, 52, 48), (55, 51, 49, 53)])
_uv = me_cube_003.uv_layers.new(name='UVMap')
_uv.uv.foreach_set('vector', [0.375, 0.0, 0.625, 0.0, 0.625, 0.25, 0.375, 0.25, 0.375, 0.25, 0.625, 0.25, 0.625, 0.5, 0.375, 0.5, 0.375, 0.5, 0.625, 0.5, 0.625, 0.75, 0.375, 0.75, 0.375, 0.75, 0.625, 0.75, 0.625, 1.0, 0.375, 1.0, 0.125, 0.5, 0.375, 0.5, 0.375, 0.75, 0.125, 0.75, 0.625, 0.5, 0.875, 0.5, 0.875, 0.75, 0.625, 0.75, 0.375, 0.0, 0.625, 0.0, 0.625, 0.25, 0.375, 0.25, 0.375, 0.25, 0.625, 0.25, 0.625, 0.5, 0.375, 0.5, 0.375, 0.5, 0.625, 0.5, 0.625, 0.75, 0.375, 0.75, 0.375, 0.75, 0.625, 0.75, 0.625, 1.0, 0.375, 1.0, 0.125, 0.5, 0.375, 0.5, 0.375, 0.75, 0.125, 0.75, 0.625, 0.5, 0.875, 0.5, 0.875, 0.75, 0.625, 0.75, 0.375, 0.0, 0.625, 0.0, 0.625, 0.25, 0.375, 0.25, 0.375, 0.25, 0.625, 0.25, 0.625, 0.5, 0.375, 0.5, 0.375, 0.5, 0.625, 0.5, 0.625, 0.75, 0.375, 0.75, 0.375, 0.75, 0.625, 0.75, 0.625, 1.0, 0.375, 1.0, 0.125, 0.5, 0.375, 0.5, 0.375, 0.75, 0.125, 0.75, 0.625, 0.5, 0.875, 0.5, 0.875, 0.75, 0.625, 0.75, 0.375, 0.0, 0.625, 0.0, 0.625, 0.25, 0.375, 0.25, 0.375, 0.25, 0.625, 0.25, 0.625, 0.5, 0.375, 0.5, 0.375, 0.5, 0.625, 0.5, 0.625, 0.75, 0.375, 0.75, 0.375, 0.75, 0.625, 0.75, 0.625, 1.0, 0.375, 1.0, 0.125, 0.5, 0.375, 0.5, 0.375, 0.75, 0.125, 0.75, 0.625, 0.5, 0.875, 0.5, 0.875, 0.75, 0.625, 0.75, 0.375, 0.0, 0.625, 0.0, 0.625, 0.25, 0.375, 0.25, 0.375, 0.25, 0.625, 0.25, 0.625, 0.5, 0.375, 0.5, 0.375, 0.5, 0.625, 0.5, 0.625, 0.75, 0.375, 0.75, 0.375, 0.75, 0.625, 0.75, 0.625, 1.0, 0.375, 1.0, 0.125, 0.5, 0.375, 0.5, 0.375, 0.75, 0.125, 0.75, 0.625, 0.5, 0.875, 0.5, 0.875, 0.75, 0.625, 0.75, 0.375, 0.0, 0.625, 0.0, 0.625, 0.25, 0.375, 0.25, 0.375, 0.25, 0.625, 0.25, 0.625, 0.5, 0.375, 0.5, 0.375, 0.5, 0.625, 0.5, 0.625, 0.75, 0.375, 0.75, 0.375, 0.75, 0.625, 0.75, 0.625, 1.0, 0.375, 1.0, 0.125, 0.5, 0.375, 0.5, 0.375, 0.75, 0.125, 0.75, 0.625, 0.5, 0.875, 0.5, 0.875, 0.75, 0.625, 0.75, 0.375, 0.0, 0.625, 0.0, 0.625, 0.25, 0.375, 0.25, 0.375, 0.25, 0.625, 0.25, 0.625, 0.5, 0.375, 0.5, 0.375, 0.5, 0.625, 0.5, 0.625, 0.75, 0.375, 0.75, 0.375, 0.75, 0.625, 0.75, 0.625, 1.0, 0.375, 1.0, 0.125, 0.5, 0.375, 0.5, 0.375, 0.75, 0.125, 0.75, 0.625, 0.5, 0.875, 0.5, 0.875, 0.75, 0.625, 0.75])
me_cube_003.materials.append(mat_solid)
me_cube_003.use_remesh_fix_poles = True
me_cube_003.use_remesh_preserve_attributes = False
me_cube_003.update()
me_cube_004 = bpy.data.meshes.new('Cube.004')
me_cube_004.from_pydata([(-0.075, -0.05, -0.075), (-0.075, -0.05, 0.075), (-0.075, 0.05, -0.075), (-0.075, 0.05, 0.075), (0.075, -0.05, -0.075), (0.075, -0.05, 0.075), (0.075, 0.05, -0.075), (0.075, 0.05, 0.075)], [], [(0, 1, 3, 2), (2, 3, 7, 6), (6, 7, 5, 4), (4, 5, 1, 0), (2, 6, 4, 0), (7, 3, 1, 5)])
_uv = me_cube_004.uv_layers.new(name='UVMap')
_uv.uv.foreach_set('vector', [0.375, 0.0, 0.625, 0.0, 0.625, 0.25, 0.375, 0.25, 0.375, 0.25, 0.625, 0.25, 0.625, 0.5, 0.375, 0.5, 0.375, 0.5, 0.625, 0.5, 0.625, 0.75, 0.375, 0.75, 0.375, 0.75, 0.625, 0.75, 0.625, 1.0, 0.375, 1.0, 0.125, 0.5, 0.375, 0.5, 0.375, 0.75, 0.125, 0.75, 0.625, 0.5, 0.875, 0.5, 0.875, 0.75, 0.625, 0.75])
me_cube_004.materials.append(mat_interactable)
me_cube_004.use_remesh_fix_poles = True
me_cube_004.use_remesh_preserve_attributes = False
me_cube_004.update()
me_cube_005 = bpy.data.meshes.new('Cube.005')
me_cube_005.from_pydata([(-0.075, -0.05, -0.075), (-0.075, -0.05, 0.075), (-0.075, 0.05, -0.075), (-0.075, 0.05, 0.075), (0.075, -0.05, -0.075), (0.075, -0.05, 0.075), (0.075, 0.05, -0.075), (0.075, 0.05, 0.075)], [], [(0, 1, 3, 2), (2, 3, 7, 6), (6, 7, 5, 4), (4, 5, 1, 0), (2, 6, 4, 0), (7, 3, 1, 5)])
_uv = me_cube_005.uv_layers.new(name='UVMap')
_uv.uv.foreach_set('vector', [0.375, 0.0, 0.625, 0.0, 0.625, 0.25, 0.375, 0.25, 0.375, 0.25, 0.625, 0.25, 0.625, 0.5, 0.375, 0.5, 0.375, 0.5, 0.625, 0.5, 0.625, 0.75, 0.375, 0.75, 0.375, 0.75, 0.625, 0.75, 0.625, 1.0, 0.375, 1.0, 0.125, 0.5, 0.375, 0.5, 0.375, 0.75, 0.125, 0.75, 0.625, 0.5, 0.875, 0.5, 0.875, 0.75, 0.625, 0.75])
me_cube_005.materials.append(mat_interactable)
me_cube_005.use_remesh_fix_poles = True
me_cube_005.use_remesh_preserve_attributes = False
me_cube_005.update()
me_cube_006 = bpy.data.meshes.new('Cube.006')
me_cube_006.from_pydata([(-0.075, -0.05, -0.075), (-0.075, -0.05, 0.075), (-0.075, 0.05, -0.075), (-0.075, 0.05, 0.075), (0.075, -0.05, -0.075), (0.075, -0.05, 0.075), (0.075, 0.05, -0.075), (0.075, 0.05, 0.075)], [], [(0, 1, 3, 2), (2, 3, 7, 6), (6, 7, 5, 4), (4, 5, 1, 0), (2, 6, 4, 0), (7, 3, 1, 5)])
_uv = me_cube_006.uv_layers.new(name='UVMap')
_uv.uv.foreach_set('vector', [0.375, 0.0, 0.625, 0.0, 0.625, 0.25, 0.375, 0.25, 0.375, 0.25, 0.625, 0.25, 0.625, 0.5, 0.375, 0.5, 0.375, 0.5, 0.625, 0.5, 0.625, 0.75, 0.375, 0.75, 0.375, 0.75, 0.625, 0.75, 0.625, 1.0, 0.375, 1.0, 0.125, 0.5, 0.375, 0.5, 0.375, 0.75, 0.125, 0.75, 0.625, 0.5, 0.875, 0.5, 0.875, 0.75, 0.625, 0.75])
me_cube_006.materials.append(mat_interactable)
me_cube_006.use_remesh_fix_poles = True
me_cube_006.use_remesh_preserve_attributes = False
me_cube_006.update()
me_cube_007 = bpy.data.meshes.new('Cube.007')
me_cube_007.from_pydata([(-0.075, -0.05, -0.075), (-0.075, -0.05, 0.075), (-0.075, 0.05, -0.075), (-0.075, 0.05, 0.075), (0.075, -0.05, -0.075), (0.075, -0.05, 0.075), (0.075, 0.05, -0.075), (0.075, 0.05, 0.075)], [], [(0, 1, 3, 2), (2, 3, 7, 6), (6, 7, 5, 4), (4, 5, 1, 0), (2, 6, 4, 0), (7, 3, 1, 5)])
_uv = me_cube_007.uv_layers.new(name='UVMap')
_uv.uv.foreach_set('vector', [0.375, 0.0, 0.625, 0.0, 0.625, 0.25, 0.375, 0.25, 0.375, 0.25, 0.625, 0.25, 0.625, 0.5, 0.375, 0.5, 0.375, 0.5, 0.625, 0.5, 0.625, 0.75, 0.375, 0.75, 0.375, 0.75, 0.625, 0.75, 0.625, 1.0, 0.375, 1.0, 0.125, 0.5, 0.375, 0.5, 0.375, 0.75, 0.125, 0.75, 0.625, 0.5, 0.875, 0.5, 0.875, 0.75, 0.625, 0.75])
me_cube_007.materials.append(mat_interactable)
me_cube_007.use_remesh_fix_poles = True
me_cube_007.use_remesh_preserve_attributes = False
me_cube_007.update()
arm_armature = bpy.data.armatures.new('Armature')  # bones are not reproduced

# ---- objects
ob_tool_rack = bpy.data.objects.new('Tool Rack', me_cube)
ob_postool1 = bpy.data.objects.new('PosTool1', None)
ob_postool2 = bpy.data.objects.new('PosTool2', None)
ob_postool3 = bpy.data.objects.new('PosTool3', None)
ob_postool4 = bpy.data.objects.new('PosTool4', None)
ob_door = bpy.data.objects.new('Door', me_cube_002)
ob_armature = bpy.data.objects.new('Armature', arm_armature)
ob_solid = bpy.data.objects.new('Solid', me_cube_003)
ob_in1 = bpy.data.objects.new('IN1', me_cube_004)
ob_in2 = bpy.data.objects.new('IN2', me_cube_005)
ob_in3 = bpy.data.objects.new('IN3', me_cube_006)
ob_in4 = bpy.data.objects.new('IN4', me_cube_007)

# ---- transforms, parenting, visibility, modifiers, constraints
ob_tool_rack.location = (0.0, 0.0, 0.0)
ob_postool1.parent = ob_tool_rack
ob_postool1.location = (-0.7, -0.15, 1.8)
ob_postool1.empty_display_size = 0.1
ob_postool2.parent = ob_tool_rack
ob_postool2.location = (-0.5, -0.15, 1.5)
ob_postool2.empty_display_size = 0.1
ob_postool3.parent = ob_tool_rack
ob_postool3.location = (0.5, -0.15, 1.8)
ob_postool3.empty_display_size = 0.1
ob_postool4.parent = ob_tool_rack
ob_postool4.location = (0.8, -0.15, 1.9)
ob_postool4.empty_display_size = 0.1
ob_door.parent = ob_armature
ob_door.matrix_parent_inverse = Matrix(((4.371e-08, 0.0, -1.0, 1.02), (0.0, -1.0, -0.0, -0.3), (-1.0, 0.0, -4.371e-08, 4.459e-08), (0.0, 0.0, 0.0, 1.0)))
ob_door.location = (0.0, -0.1, 1.02)
ob_armature.location = (0.0, 0.0, 0.0)
ob_solid.parent = ob_tool_rack
ob_solid.location = (0.0, 0.0, 0.0)
ob_in1.parent = ob_tool_rack
ob_in1.location = (-0.7, -0.15, 1.8)
ob_in2.parent = ob_tool_rack
ob_in2.location = (-0.5, -0.15, 1.5)
ob_in3.parent = ob_tool_rack
ob_in3.location = (0.5, -0.15, 1.8)
ob_in4.parent = ob_tool_rack
ob_in4.location = (0.8, -0.15, 1.9)

# ---- collection membership
scene.collection.objects.link(ob_tool_rack)
scene.collection.objects.link(ob_postool1)
scene.collection.objects.link(ob_postool2)
scene.collection.objects.link(ob_postool3)
scene.collection.objects.link(ob_postool4)
scene.collection.objects.link(ob_door)
scene.collection.objects.link(ob_armature)
scene.collection.objects.link(ob_solid)
scene.collection.objects.link(ob_in1)
scene.collection.objects.link(ob_in2)
scene.collection.objects.link(ob_in3)
scene.collection.objects.link(ob_in4)

# ---- scene / render settings (as saved in the file)
scene.frame_start = 0; scene.frame_end = 60; scene.frame_set(0)
scene.render.engine = 'BLENDER_EEVEE_NEXT'
scene.render.fps = 60
scene.cycles.sampling_pattern = 'TABULATED_SOBOL'
scene.cycles.use_light_tree = False
scene.view_settings.view_transform = 'Filmic'
bpy.context.view_layer.update()

# ---- added for rendering (the .blend has no active camera and no usable light): camera, sun
cam_auto = bpy.data.cameras.new('AutoCamera')
cam_auto.lens = 50.0
cam_auto.sensor_width = 36.0
cam_auto.clip_end = 1000.0
ob_auto_camera = bpy.data.objects.new('AutoCamera', cam_auto)
scene.collection.objects.link(ob_auto_camera)
ob_auto_camera.location = (2.69588, -3.58506, 3.15671)
ob_auto_camera.rotation_euler = (1.09748, -7.21219e-08, 0.694738)
scene.camera = ob_auto_camera
light_auto_sun = bpy.data.lights.new('AutoSun', 'SUN')
light_auto_sun.energy = 3.0
light_auto_sun.angle = 0.0523599
ob_auto_sun = bpy.data.objects.new('AutoSun', light_auto_sun)
scene.collection.objects.link(ob_auto_sun)
ob_auto_sun.rotation_euler = (0.872665, 0.174533, 0.523599)
bpy.context.view_layer.update()
